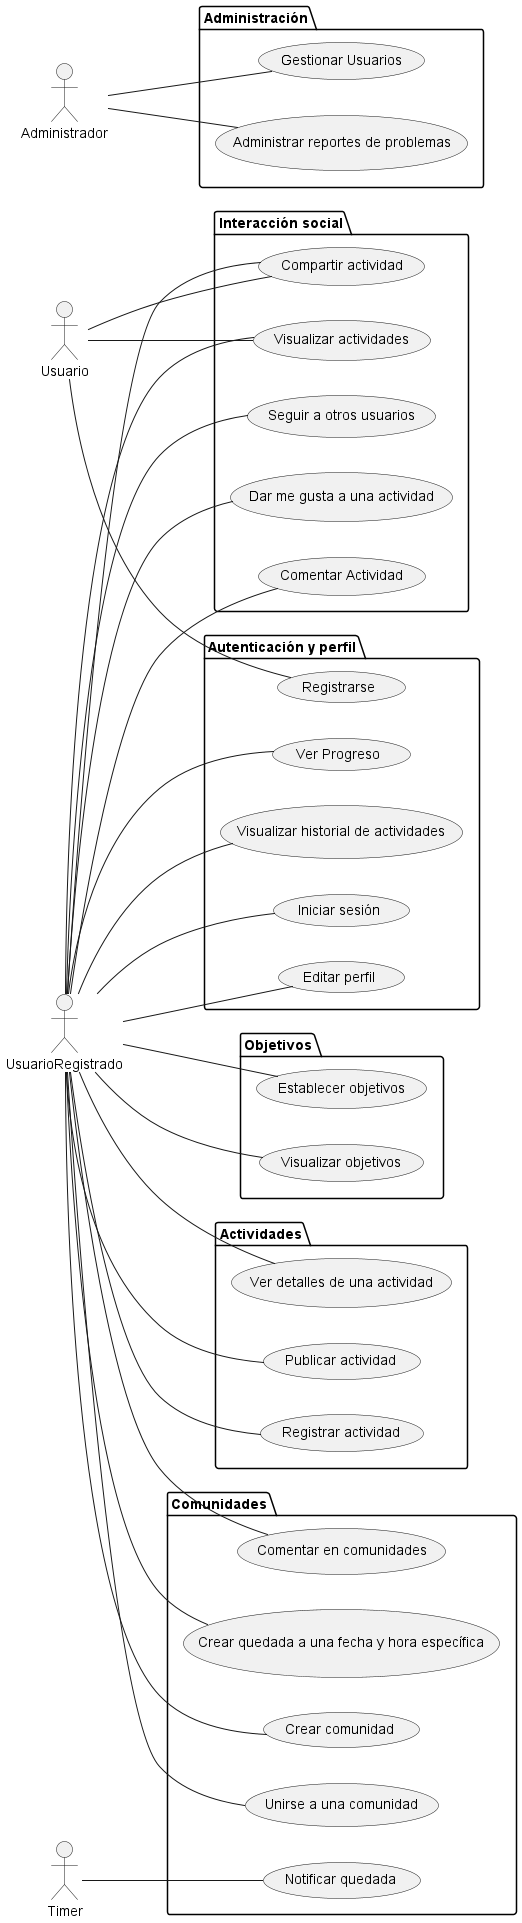

The diagram above was rendered by PlantUML. Its source (embedded in the PNG):
@startuml
left to right direction
actor Usuario 
actor UsuarioRegistrado
actor Administrador
actor Timer

package "Autenticación y perfil" {
    Usuario -- (Registrarse)
    UsuarioRegistrado -- (Iniciar sesión)
    UsuarioRegistrado -- (Editar perfil)
    UsuarioRegistrado -- (Ver Progreso)
    UsuarioRegistrado -- (Visualizar historial de actividades)
}

package "Actividades" {
    UsuarioRegistrado -- (Registrar actividad)
    UsuarioRegistrado -- (Ver detalles de una actividad)
    UsuarioRegistrado -- (Publicar actividad)
}

package "Interacción social" {
    UsuarioRegistrado -- (Seguir a otros usuarios)
    UsuarioRegistrado -- (Visualizar actividades)
    Usuario -- (Visualizar actividades)
    UsuarioRegistrado -- (Comentar Actividad)
    UsuarioRegistrado -- (Dar me gusta a una actividad)
    UsuarioRegistrado -- (Compartir actividad)
    Usuario -- (Compartir actividad)
}

package "Comunidades" {
    UsuarioRegistrado -- (Crear comunidad)
    UsuarioRegistrado -- (Unirse a una comunidad)
    UsuarioRegistrado -- (Comentar en comunidades)
    UsuarioRegistrado -- (Crear quedada a una fecha y hora específica)
    Timer -- (Notificar quedada)
}

package "Objetivos" {
    UsuarioRegistrado -- (Establecer objetivos)
    UsuarioRegistrado -- (Visualizar objetivos)
}

package "Administración" {
    Administrador -- (Gestionar Usuarios)
    Administrador -- (Administrar reportes de problemas)
}

@enduml